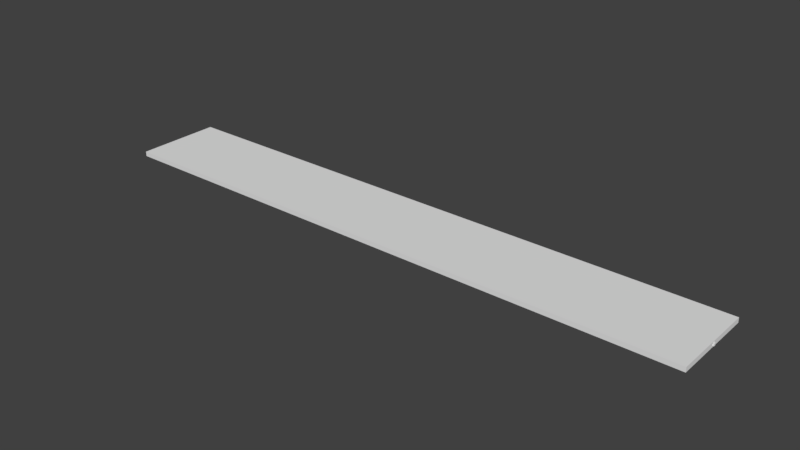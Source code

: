 # Source: Track-Straight.blend  (saved by Blender 2.79.0; exported with 4.5.12 LTS)
import bpy
from mathutils import Matrix  # noqa: F401  (used for matrix-valued properties, if any)

bpy.ops.wm.read_factory_settings(use_empty=True)
scene = bpy.context.scene
scene.name = 'Scene'

# ---- collections
col_collection_1 = bpy.data.collections.new('Collection 1'); scene.collection.children.link(col_collection_1)

# ---- world
world_world = bpy.data.worlds.new('World'); scene.world = world_world
world_world.color = (0.05088, 0.05088, 0.05088)
world_world.use_sun_shadow = False
world_world.sun_shadow_jitter_overblur = 0.0
world_world.cycles.sampling_method = 'MANUAL'

# ---- meshes
me_road_pivot_start = bpy.data.meshes.new('Road Pivot Start')
me_road_pivot_start.from_pydata([(0.1151, -0.1151, -0.1151), (0.1151, -0.1151, 0.1151), (-0.1151, -0.1151, -0.1151), (-0.1151, -0.1151, 0.1151), (0.1151, 0.1151, -0.1151), (0.1151, 0.1151, 0.1151), (-0.1151, 0.1151, -0.1151), (-0.1151, 0.1151, 0.1151)], [], [(0, 1, 3, 2), (2, 3, 7, 6), (6, 7, 5, 4), (4, 5, 1, 0), (2, 6, 4, 0), (7, 3, 1, 5)])
me_road_pivot_start.use_remesh_preserve_volume = False
me_road_pivot_start.use_remesh_preserve_attributes = False
me_road_pivot_start.use_mirror_vertex_groups = False
me_road_pivot_start.update()
me_road_link = bpy.data.meshes.new('Road Link')
me_road_link.from_pydata([(-1.36, 1.0, 1.0), (-1.36, 1.0, -1.0), (-1.36, -1.0, 1.0), (-1.36, -1.0, -1.0), (0.6404, 1.0, 1.0), (0.6404, 1.0, -1.0), (0.6404, -1.0, 1.0), (0.6404, -1.0, -1.0)], [], [(0, 1, 3, 2), (2, 3, 7, 6), (6, 7, 5, 4), (4, 5, 1, 0), (2, 6, 4, 0), (7, 3, 1, 5)])
me_road_link.use_remesh_preserve_volume = False
me_road_link.use_remesh_preserve_attributes = False
me_road_link.use_mirror_vertex_groups = False
me_road_link.update()
me_main_road_plane_extrusion = bpy.data.meshes.new('Main Road Plane Extrusion')
me_main_road_plane_extrusion.from_pydata([(-2.55, -0.8537, 0.3683), (-2.55, 0.1468, 0.3683), (-2.55, -0.8537, 1.106), (-2.55, 0.1468, 1.106), (-2.55, -0.3535, 0.3683), (3.38, -0.3535, 0.3683), (3.38, 0.1468, 0.3683), (3.38, -0.8537, 1.106), (3.38, 0.1468, 1.106), (3.38, -0.8537, 0.3683)], [], [(1, 4, 0, 2, 3), (6, 5, 9, 7, 8), (4, 5, 9, 0), (0, 9, 7, 2), (1, 6, 5, 4), (3, 8, 6, 1), (2, 7, 8, 3)])
_uv = me_main_road_plane_extrusion.uv_layers.new(name='UVMap')
_uv.uv.foreach_set('vector', [1.0, 0.0, 1.0, 0.5, 1.0, 1.0, 1.617e-07, 1.0, 0.0, 5.958e-08, 1.0, 0.0, 1.0, 0.5, 1.0, 1.0, 1.617e-07, 1.0, 0.0, 5.958e-08, 0.5, 1.0, 0.5, 0.0, 1.0, 0.0, 1.0, 1.0, 0.1884, 0.01641, 0.7952, 0.02733, 0.7047, 0.1637, 0.2717, 0.148, 9.532e-07, 1.0, 0.0, 0.0, 0.5, 0.0, 0.5, 1.0, 0.1474, 0.01641, 0.5345, 0.02597, 0.4724, 0.1696, 0.2126, 0.148, 8.936e-07, 1.0, 0.0, 0.0, 1.0, 0.0, 1.0, 1.0])
me_main_road_plane_extrusion.use_remesh_preserve_volume = False
me_main_road_plane_extrusion.use_remesh_preserve_attributes = False
me_main_road_plane_extrusion.use_mirror_vertex_groups = False
me_main_road_plane_extrusion.update()

# ---- objects
ob_road = bpy.data.objects.new('Road', me_road_pivot_start)
ob_road_link = bpy.data.objects.new('Road Link', me_road_link)
ob_main_road_plane_extrusion = bpy.data.objects.new('Main Road Plane Extrusion', me_main_road_plane_extrusion)

# ---- transforms, parenting, visibility, modifiers, constraints
ob_road.location = (0.0, 0.0, 0.0)
ob_road.lineart.crease_threshold = 0.0
ob_road_link.parent = ob_road
ob_road_link.location = (-62.34, -0.0004572, 0.05003)
ob_road_link.rotation_euler = (1.571, -1.571, 0.0)
ob_road_link.scale = (0.1423, 0.1423, 0.1423)
ob_road_link.lineart.crease_threshold = 0.0
ob_main_road_plane_extrusion.parent = ob_road
ob_main_road_plane_extrusion.matrix_parent_inverse = Matrix(((1.0, 0.0, 0.0, 0.05081), (0.0, 1.0, 0.0, -1.35), (0.0, 0.0, 1.0, 0.4916), (0.0, 0.0, 0.0, 1.0)))
ob_main_road_plane_extrusion.location = (-26.86, -1.82, 0.008421)
ob_main_road_plane_extrusion.scale = (-10.51, -8.966, -0.6785)
ob_main_road_plane_extrusion.lineart.crease_threshold = 0.0

# ---- collection membership
col_collection_1.objects.link(ob_road)
col_collection_1.objects.link(ob_road_link)
col_collection_1.objects.link(ob_main_road_plane_extrusion)

# ---- scene / render settings (as saved in the file)
scene.frame_start = 1; scene.frame_end = 250; scene.frame_set(16)
scene.render.engine = 'BLENDER_EEVEE_NEXT'
scene.render.resolution_percentage = 50
scene.render.dither_intensity = 0.0
scene.cycles.use_denoising = False
scene.cycles.samples = 128
scene.cycles.sampling_pattern = 'TABULATED_SOBOL'
scene.cycles.use_adaptive_sampling = False
scene.cycles.use_light_tree = False
scene.cycles.blur_glossy = 0.0
scene.cycles.sample_clamp_indirect = 0.0
scene.view_settings.view_transform = 'Standard'
bpy.context.view_layer.update()

# ---- added for rendering (the .blend has no active camera and no usable light): camera, sun
cam_auto = bpy.data.cameras.new('AutoCamera')
cam_auto.lens = 50.0
cam_auto.sensor_width = 36.0
cam_auto.clip_end = 1026.84
ob_auto_camera = bpy.data.objects.new('AutoCamera', cam_auto)
scene.collection.objects.link(ob_auto_camera)
ob_auto_camera.location = (27.3263, -70.2128, 46.8077)
ob_auto_camera.rotation_euler = (1.09748, -7.21219e-08, 0.694738)
scene.camera = ob_auto_camera
light_auto_sun = bpy.data.lights.new('AutoSun', 'SUN')
light_auto_sun.energy = 3.0
light_auto_sun.angle = 0.0523599
ob_auto_sun = bpy.data.objects.new('AutoSun', light_auto_sun)
scene.collection.objects.link(ob_auto_sun)
ob_auto_sun.rotation_euler = (0.872665, 0.174533, 0.523599)
bpy.context.view_layer.update()
